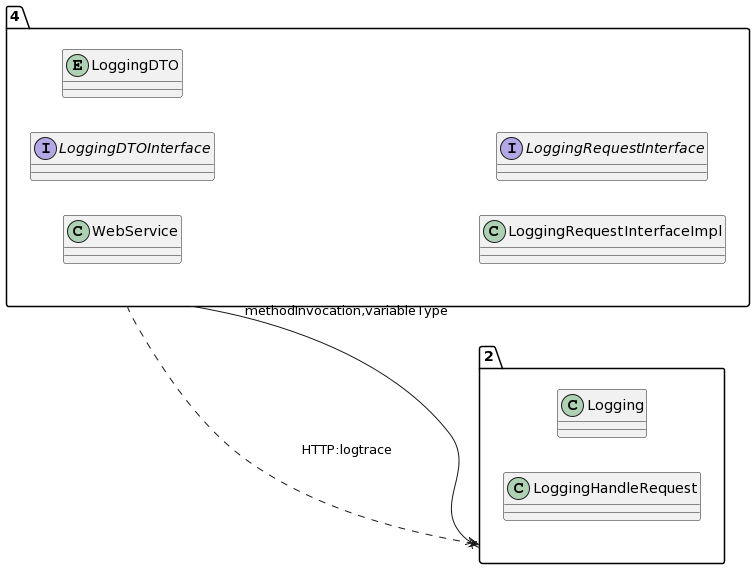

The diagram above was rendered by PlantUML. Its source (embedded in the PNG):
@startuml
allow_mixing
left to right direction
package "4"{
class WebService
interface LoggingDTOInterface
entity LoggingDTO
class LoggingRequestInterfaceImpl
interface LoggingRequestInterface

}
package "2"{
class Logging
class LoggingHandleRequest

}
"4" --x "2":methodInvocation,variableType
"4" ..> "2":HTTP:logtrace
@enduml